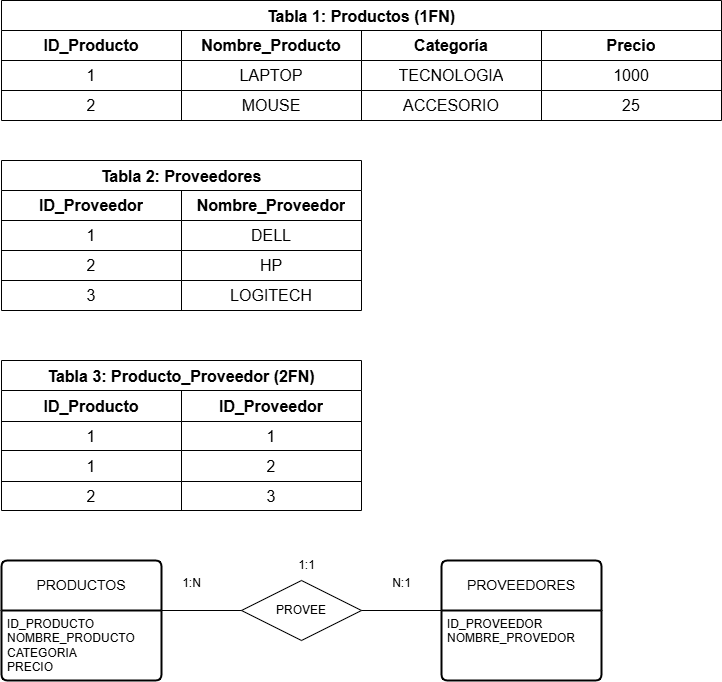

The diagram above was exported from draw.io. Its source (the exported page's mxGraphModel, read from the mxfile embedded in the PNG):
<mxGraphModel dx="1426" dy="789" grid="1" gridSize="10" guides="1" tooltips="1" connect="1" arrows="1" fold="1" page="1" pageScale="1" pageWidth="827" pageHeight="1169" math="0" shadow="0">
  <root>
    <mxCell id="0" />
    <mxCell id="1" parent="0" />
    <mxCell id="UyI4LgPugUOUoYqEmgk7-2" value="Tabla 1: Productos (1FN)" style="shape=table;startSize=30;container=1;collapsible=0;childLayout=tableLayout;strokeColor=default;fontSize=16;fontStyle=1" vertex="1" parent="1">
      <mxGeometry x="40" y="40" width="720" height="120" as="geometry" />
    </mxCell>
    <mxCell id="UyI4LgPugUOUoYqEmgk7-3" value="" style="shape=tableRow;horizontal=0;startSize=0;swimlaneHead=0;swimlaneBody=0;strokeColor=inherit;top=0;left=0;bottom=0;right=0;collapsible=0;dropTarget=0;fillColor=none;points=[[0,0.5],[1,0.5]];portConstraint=eastwest;fontSize=16;" vertex="1" parent="UyI4LgPugUOUoYqEmgk7-2">
      <mxGeometry y="30" width="720" height="30" as="geometry" />
    </mxCell>
    <mxCell id="UyI4LgPugUOUoYqEmgk7-4" value="&lt;b&gt;ID_Producto&lt;/b&gt;" style="shape=partialRectangle;html=1;whiteSpace=wrap;connectable=0;strokeColor=inherit;overflow=hidden;fillColor=none;top=0;left=0;bottom=0;right=0;pointerEvents=1;fontSize=16;" vertex="1" parent="UyI4LgPugUOUoYqEmgk7-3">
      <mxGeometry width="180" height="30" as="geometry">
        <mxRectangle width="180" height="30" as="alternateBounds" />
      </mxGeometry>
    </mxCell>
    <mxCell id="UyI4LgPugUOUoYqEmgk7-5" value="&lt;b&gt;Nombre_Producto&lt;/b&gt;" style="shape=partialRectangle;html=1;whiteSpace=wrap;connectable=0;strokeColor=inherit;overflow=hidden;fillColor=none;top=0;left=0;bottom=0;right=0;pointerEvents=1;fontSize=16;" vertex="1" parent="UyI4LgPugUOUoYqEmgk7-3">
      <mxGeometry x="180" width="180" height="30" as="geometry">
        <mxRectangle width="180" height="30" as="alternateBounds" />
      </mxGeometry>
    </mxCell>
    <mxCell id="UyI4LgPugUOUoYqEmgk7-6" value="Categoría" style="shape=partialRectangle;html=1;whiteSpace=wrap;connectable=0;strokeColor=inherit;overflow=hidden;fillColor=none;top=0;left=0;bottom=0;right=0;pointerEvents=1;fontSize=16;fontStyle=1" vertex="1" parent="UyI4LgPugUOUoYqEmgk7-3">
      <mxGeometry x="360" width="180" height="30" as="geometry">
        <mxRectangle width="180" height="30" as="alternateBounds" />
      </mxGeometry>
    </mxCell>
    <mxCell id="UyI4LgPugUOUoYqEmgk7-57" value="Precio" style="shape=partialRectangle;html=1;whiteSpace=wrap;connectable=0;strokeColor=inherit;overflow=hidden;fillColor=none;top=0;left=0;bottom=0;right=0;pointerEvents=1;fontSize=16;fontStyle=1" vertex="1" parent="UyI4LgPugUOUoYqEmgk7-3">
      <mxGeometry x="540" width="180" height="30" as="geometry">
        <mxRectangle width="180" height="30" as="alternateBounds" />
      </mxGeometry>
    </mxCell>
    <mxCell id="UyI4LgPugUOUoYqEmgk7-7" value="" style="shape=tableRow;horizontal=0;startSize=0;swimlaneHead=0;swimlaneBody=0;strokeColor=inherit;top=0;left=0;bottom=0;right=0;collapsible=0;dropTarget=0;fillColor=none;points=[[0,0.5],[1,0.5]];portConstraint=eastwest;fontSize=16;" vertex="1" parent="UyI4LgPugUOUoYqEmgk7-2">
      <mxGeometry y="60" width="720" height="30" as="geometry" />
    </mxCell>
    <mxCell id="UyI4LgPugUOUoYqEmgk7-8" value="1" style="shape=partialRectangle;html=1;whiteSpace=wrap;connectable=0;strokeColor=inherit;overflow=hidden;fillColor=none;top=0;left=0;bottom=0;right=0;pointerEvents=1;fontSize=16;" vertex="1" parent="UyI4LgPugUOUoYqEmgk7-7">
      <mxGeometry width="180" height="30" as="geometry">
        <mxRectangle width="180" height="30" as="alternateBounds" />
      </mxGeometry>
    </mxCell>
    <mxCell id="UyI4LgPugUOUoYqEmgk7-9" value="LAPTOP" style="shape=partialRectangle;html=1;whiteSpace=wrap;connectable=0;strokeColor=inherit;overflow=hidden;fillColor=none;top=0;left=0;bottom=0;right=0;pointerEvents=1;fontSize=16;" vertex="1" parent="UyI4LgPugUOUoYqEmgk7-7">
      <mxGeometry x="180" width="180" height="30" as="geometry">
        <mxRectangle width="180" height="30" as="alternateBounds" />
      </mxGeometry>
    </mxCell>
    <mxCell id="UyI4LgPugUOUoYqEmgk7-10" value="TECNOLOGIA" style="shape=partialRectangle;html=1;whiteSpace=wrap;connectable=0;strokeColor=inherit;overflow=hidden;fillColor=none;top=0;left=0;bottom=0;right=0;pointerEvents=1;fontSize=16;" vertex="1" parent="UyI4LgPugUOUoYqEmgk7-7">
      <mxGeometry x="360" width="180" height="30" as="geometry">
        <mxRectangle width="180" height="30" as="alternateBounds" />
      </mxGeometry>
    </mxCell>
    <mxCell id="UyI4LgPugUOUoYqEmgk7-58" value="1000" style="shape=partialRectangle;html=1;whiteSpace=wrap;connectable=0;strokeColor=inherit;overflow=hidden;fillColor=none;top=0;left=0;bottom=0;right=0;pointerEvents=1;fontSize=16;" vertex="1" parent="UyI4LgPugUOUoYqEmgk7-7">
      <mxGeometry x="540" width="180" height="30" as="geometry">
        <mxRectangle width="180" height="30" as="alternateBounds" />
      </mxGeometry>
    </mxCell>
    <mxCell id="UyI4LgPugUOUoYqEmgk7-11" value="" style="shape=tableRow;horizontal=0;startSize=0;swimlaneHead=0;swimlaneBody=0;strokeColor=inherit;top=0;left=0;bottom=0;right=0;collapsible=0;dropTarget=0;fillColor=none;points=[[0,0.5],[1,0.5]];portConstraint=eastwest;fontSize=16;" vertex="1" parent="UyI4LgPugUOUoYqEmgk7-2">
      <mxGeometry y="90" width="720" height="30" as="geometry" />
    </mxCell>
    <mxCell id="UyI4LgPugUOUoYqEmgk7-12" value="2" style="shape=partialRectangle;html=1;whiteSpace=wrap;connectable=0;strokeColor=inherit;overflow=hidden;fillColor=none;top=0;left=0;bottom=0;right=0;pointerEvents=1;fontSize=16;" vertex="1" parent="UyI4LgPugUOUoYqEmgk7-11">
      <mxGeometry width="180" height="30" as="geometry">
        <mxRectangle width="180" height="30" as="alternateBounds" />
      </mxGeometry>
    </mxCell>
    <mxCell id="UyI4LgPugUOUoYqEmgk7-13" value="MOUSE" style="shape=partialRectangle;html=1;whiteSpace=wrap;connectable=0;strokeColor=inherit;overflow=hidden;fillColor=none;top=0;left=0;bottom=0;right=0;pointerEvents=1;fontSize=16;" vertex="1" parent="UyI4LgPugUOUoYqEmgk7-11">
      <mxGeometry x="180" width="180" height="30" as="geometry">
        <mxRectangle width="180" height="30" as="alternateBounds" />
      </mxGeometry>
    </mxCell>
    <mxCell id="UyI4LgPugUOUoYqEmgk7-14" value="ACCESORIO" style="shape=partialRectangle;html=1;whiteSpace=wrap;connectable=0;strokeColor=inherit;overflow=hidden;fillColor=none;top=0;left=0;bottom=0;right=0;pointerEvents=1;fontSize=16;" vertex="1" parent="UyI4LgPugUOUoYqEmgk7-11">
      <mxGeometry x="360" width="180" height="30" as="geometry">
        <mxRectangle width="180" height="30" as="alternateBounds" />
      </mxGeometry>
    </mxCell>
    <mxCell id="UyI4LgPugUOUoYqEmgk7-59" value="25" style="shape=partialRectangle;html=1;whiteSpace=wrap;connectable=0;strokeColor=inherit;overflow=hidden;fillColor=none;top=0;left=0;bottom=0;right=0;pointerEvents=1;fontSize=16;" vertex="1" parent="UyI4LgPugUOUoYqEmgk7-11">
      <mxGeometry x="540" width="180" height="30" as="geometry">
        <mxRectangle width="180" height="30" as="alternateBounds" />
      </mxGeometry>
    </mxCell>
    <mxCell id="UyI4LgPugUOUoYqEmgk7-60" value="Tabla 2: Proveedores" style="shape=table;startSize=30;container=1;collapsible=0;childLayout=tableLayout;strokeColor=default;fontSize=16;fontStyle=1" vertex="1" parent="1">
      <mxGeometry x="40" y="200" width="360" height="150" as="geometry" />
    </mxCell>
    <mxCell id="UyI4LgPugUOUoYqEmgk7-61" value="" style="shape=tableRow;horizontal=0;startSize=0;swimlaneHead=0;swimlaneBody=0;strokeColor=inherit;top=0;left=0;bottom=0;right=0;collapsible=0;dropTarget=0;fillColor=none;points=[[0,0.5],[1,0.5]];portConstraint=eastwest;fontSize=16;" vertex="1" parent="UyI4LgPugUOUoYqEmgk7-60">
      <mxGeometry y="30" width="360" height="30" as="geometry" />
    </mxCell>
    <mxCell id="UyI4LgPugUOUoYqEmgk7-62" value="ID_Proveedor" style="shape=partialRectangle;html=1;whiteSpace=wrap;connectable=0;strokeColor=inherit;overflow=hidden;fillColor=none;top=0;left=0;bottom=0;right=0;pointerEvents=1;fontSize=16;fontStyle=1" vertex="1" parent="UyI4LgPugUOUoYqEmgk7-61">
      <mxGeometry width="180" height="30" as="geometry">
        <mxRectangle width="180" height="30" as="alternateBounds" />
      </mxGeometry>
    </mxCell>
    <mxCell id="UyI4LgPugUOUoYqEmgk7-63" value="Nombre_Proveedor" style="shape=partialRectangle;html=1;whiteSpace=wrap;connectable=0;strokeColor=inherit;overflow=hidden;fillColor=none;top=0;left=0;bottom=0;right=0;pointerEvents=1;fontSize=16;fontStyle=1" vertex="1" parent="UyI4LgPugUOUoYqEmgk7-61">
      <mxGeometry x="180" width="180" height="30" as="geometry">
        <mxRectangle width="180" height="30" as="alternateBounds" />
      </mxGeometry>
    </mxCell>
    <mxCell id="UyI4LgPugUOUoYqEmgk7-65" value="" style="shape=tableRow;horizontal=0;startSize=0;swimlaneHead=0;swimlaneBody=0;strokeColor=inherit;top=0;left=0;bottom=0;right=0;collapsible=0;dropTarget=0;fillColor=none;points=[[0,0.5],[1,0.5]];portConstraint=eastwest;fontSize=16;" vertex="1" parent="UyI4LgPugUOUoYqEmgk7-60">
      <mxGeometry y="60" width="360" height="30" as="geometry" />
    </mxCell>
    <mxCell id="UyI4LgPugUOUoYqEmgk7-66" value="1" style="shape=partialRectangle;html=1;whiteSpace=wrap;connectable=0;strokeColor=inherit;overflow=hidden;fillColor=none;top=0;left=0;bottom=0;right=0;pointerEvents=1;fontSize=16;" vertex="1" parent="UyI4LgPugUOUoYqEmgk7-65">
      <mxGeometry width="180" height="30" as="geometry">
        <mxRectangle width="180" height="30" as="alternateBounds" />
      </mxGeometry>
    </mxCell>
    <mxCell id="UyI4LgPugUOUoYqEmgk7-67" value="DELL" style="shape=partialRectangle;html=1;whiteSpace=wrap;connectable=0;strokeColor=inherit;overflow=hidden;fillColor=none;top=0;left=0;bottom=0;right=0;pointerEvents=1;fontSize=16;" vertex="1" parent="UyI4LgPugUOUoYqEmgk7-65">
      <mxGeometry x="180" width="180" height="30" as="geometry">
        <mxRectangle width="180" height="30" as="alternateBounds" />
      </mxGeometry>
    </mxCell>
    <mxCell id="UyI4LgPugUOUoYqEmgk7-69" value="" style="shape=tableRow;horizontal=0;startSize=0;swimlaneHead=0;swimlaneBody=0;strokeColor=inherit;top=0;left=0;bottom=0;right=0;collapsible=0;dropTarget=0;fillColor=none;points=[[0,0.5],[1,0.5]];portConstraint=eastwest;fontSize=16;" vertex="1" parent="UyI4LgPugUOUoYqEmgk7-60">
      <mxGeometry y="90" width="360" height="30" as="geometry" />
    </mxCell>
    <mxCell id="UyI4LgPugUOUoYqEmgk7-70" value="2" style="shape=partialRectangle;html=1;whiteSpace=wrap;connectable=0;strokeColor=inherit;overflow=hidden;fillColor=none;top=0;left=0;bottom=0;right=0;pointerEvents=1;fontSize=16;" vertex="1" parent="UyI4LgPugUOUoYqEmgk7-69">
      <mxGeometry width="180" height="30" as="geometry">
        <mxRectangle width="180" height="30" as="alternateBounds" />
      </mxGeometry>
    </mxCell>
    <mxCell id="UyI4LgPugUOUoYqEmgk7-71" value="HP" style="shape=partialRectangle;html=1;whiteSpace=wrap;connectable=0;strokeColor=inherit;overflow=hidden;fillColor=none;top=0;left=0;bottom=0;right=0;pointerEvents=1;fontSize=16;" vertex="1" parent="UyI4LgPugUOUoYqEmgk7-69">
      <mxGeometry x="180" width="180" height="30" as="geometry">
        <mxRectangle width="180" height="30" as="alternateBounds" />
      </mxGeometry>
    </mxCell>
    <mxCell id="UyI4LgPugUOUoYqEmgk7-73" style="shape=tableRow;horizontal=0;startSize=0;swimlaneHead=0;swimlaneBody=0;strokeColor=inherit;top=0;left=0;bottom=0;right=0;collapsible=0;dropTarget=0;fillColor=none;points=[[0,0.5],[1,0.5]];portConstraint=eastwest;fontSize=16;" vertex="1" parent="UyI4LgPugUOUoYqEmgk7-60">
      <mxGeometry y="120" width="360" height="30" as="geometry" />
    </mxCell>
    <mxCell id="UyI4LgPugUOUoYqEmgk7-74" value="3" style="shape=partialRectangle;html=1;whiteSpace=wrap;connectable=0;strokeColor=inherit;overflow=hidden;fillColor=none;top=0;left=0;bottom=0;right=0;pointerEvents=1;fontSize=16;" vertex="1" parent="UyI4LgPugUOUoYqEmgk7-73">
      <mxGeometry width="180" height="30" as="geometry">
        <mxRectangle width="180" height="30" as="alternateBounds" />
      </mxGeometry>
    </mxCell>
    <mxCell id="UyI4LgPugUOUoYqEmgk7-75" value="LOGITECH" style="shape=partialRectangle;html=1;whiteSpace=wrap;connectable=0;strokeColor=inherit;overflow=hidden;fillColor=none;top=0;left=0;bottom=0;right=0;pointerEvents=1;fontSize=16;" vertex="1" parent="UyI4LgPugUOUoYqEmgk7-73">
      <mxGeometry x="180" width="180" height="30" as="geometry">
        <mxRectangle width="180" height="30" as="alternateBounds" />
      </mxGeometry>
    </mxCell>
    <mxCell id="UyI4LgPugUOUoYqEmgk7-76" value="Tabla 3: Producto_Proveedor (2FN)" style="shape=table;startSize=30;container=1;collapsible=0;childLayout=tableLayout;strokeColor=default;fontSize=16;fontStyle=1" vertex="1" parent="1">
      <mxGeometry x="40" y="400" width="360" height="150" as="geometry" />
    </mxCell>
    <mxCell id="UyI4LgPugUOUoYqEmgk7-77" value="" style="shape=tableRow;horizontal=0;startSize=0;swimlaneHead=0;swimlaneBody=0;strokeColor=inherit;top=0;left=0;bottom=0;right=0;collapsible=0;dropTarget=0;fillColor=none;points=[[0,0.5],[1,0.5]];portConstraint=eastwest;fontSize=16;fontStyle=1" vertex="1" parent="UyI4LgPugUOUoYqEmgk7-76">
      <mxGeometry y="30" width="360" height="31" as="geometry" />
    </mxCell>
    <mxCell id="UyI4LgPugUOUoYqEmgk7-78" value="&lt;b&gt;ID_Producto&lt;/b&gt;" style="shape=partialRectangle;html=1;whiteSpace=wrap;connectable=0;strokeColor=inherit;overflow=hidden;fillColor=none;top=0;left=0;bottom=0;right=0;pointerEvents=1;fontSize=16;" vertex="1" parent="UyI4LgPugUOUoYqEmgk7-77">
      <mxGeometry width="180" height="31" as="geometry">
        <mxRectangle width="180" height="31" as="alternateBounds" />
      </mxGeometry>
    </mxCell>
    <mxCell id="UyI4LgPugUOUoYqEmgk7-79" value="&lt;b&gt;ID_Proveedor&lt;/b&gt;" style="shape=partialRectangle;html=1;whiteSpace=wrap;connectable=0;strokeColor=inherit;overflow=hidden;fillColor=none;top=0;left=0;bottom=0;right=0;pointerEvents=1;fontSize=16;" vertex="1" parent="UyI4LgPugUOUoYqEmgk7-77">
      <mxGeometry x="180" width="180" height="31" as="geometry">
        <mxRectangle width="180" height="31" as="alternateBounds" />
      </mxGeometry>
    </mxCell>
    <mxCell id="UyI4LgPugUOUoYqEmgk7-81" value="" style="shape=tableRow;horizontal=0;startSize=0;swimlaneHead=0;swimlaneBody=0;strokeColor=inherit;top=0;left=0;bottom=0;right=0;collapsible=0;dropTarget=0;fillColor=none;points=[[0,0.5],[1,0.5]];portConstraint=eastwest;fontSize=16;" vertex="1" parent="UyI4LgPugUOUoYqEmgk7-76">
      <mxGeometry y="61" width="360" height="29" as="geometry" />
    </mxCell>
    <mxCell id="UyI4LgPugUOUoYqEmgk7-82" value="1" style="shape=partialRectangle;html=1;whiteSpace=wrap;connectable=0;strokeColor=inherit;overflow=hidden;fillColor=none;top=0;left=0;bottom=0;right=0;pointerEvents=1;fontSize=16;" vertex="1" parent="UyI4LgPugUOUoYqEmgk7-81">
      <mxGeometry width="180" height="29" as="geometry">
        <mxRectangle width="180" height="29" as="alternateBounds" />
      </mxGeometry>
    </mxCell>
    <mxCell id="UyI4LgPugUOUoYqEmgk7-83" value="1" style="shape=partialRectangle;html=1;whiteSpace=wrap;connectable=0;strokeColor=inherit;overflow=hidden;fillColor=none;top=0;left=0;bottom=0;right=0;pointerEvents=1;fontSize=16;" vertex="1" parent="UyI4LgPugUOUoYqEmgk7-81">
      <mxGeometry x="180" width="180" height="29" as="geometry">
        <mxRectangle width="180" height="29" as="alternateBounds" />
      </mxGeometry>
    </mxCell>
    <mxCell id="UyI4LgPugUOUoYqEmgk7-85" value="" style="shape=tableRow;horizontal=0;startSize=0;swimlaneHead=0;swimlaneBody=0;strokeColor=inherit;top=0;left=0;bottom=0;right=0;collapsible=0;dropTarget=0;fillColor=none;points=[[0,0.5],[1,0.5]];portConstraint=eastwest;fontSize=16;" vertex="1" parent="UyI4LgPugUOUoYqEmgk7-76">
      <mxGeometry y="90" width="360" height="31" as="geometry" />
    </mxCell>
    <mxCell id="UyI4LgPugUOUoYqEmgk7-86" value="1" style="shape=partialRectangle;html=1;whiteSpace=wrap;connectable=0;strokeColor=inherit;overflow=hidden;fillColor=none;top=0;left=0;bottom=0;right=0;pointerEvents=1;fontSize=16;" vertex="1" parent="UyI4LgPugUOUoYqEmgk7-85">
      <mxGeometry width="180" height="31" as="geometry">
        <mxRectangle width="180" height="31" as="alternateBounds" />
      </mxGeometry>
    </mxCell>
    <mxCell id="UyI4LgPugUOUoYqEmgk7-87" value="2" style="shape=partialRectangle;html=1;whiteSpace=wrap;connectable=0;strokeColor=inherit;overflow=hidden;fillColor=none;top=0;left=0;bottom=0;right=0;pointerEvents=1;fontSize=16;" vertex="1" parent="UyI4LgPugUOUoYqEmgk7-85">
      <mxGeometry x="180" width="180" height="31" as="geometry">
        <mxRectangle width="180" height="31" as="alternateBounds" />
      </mxGeometry>
    </mxCell>
    <mxCell id="UyI4LgPugUOUoYqEmgk7-89" style="shape=tableRow;horizontal=0;startSize=0;swimlaneHead=0;swimlaneBody=0;strokeColor=inherit;top=0;left=0;bottom=0;right=0;collapsible=0;dropTarget=0;fillColor=none;points=[[0,0.5],[1,0.5]];portConstraint=eastwest;fontSize=16;" vertex="1" parent="UyI4LgPugUOUoYqEmgk7-76">
      <mxGeometry y="121" width="360" height="29" as="geometry" />
    </mxCell>
    <mxCell id="UyI4LgPugUOUoYqEmgk7-90" value="2" style="shape=partialRectangle;html=1;whiteSpace=wrap;connectable=0;strokeColor=inherit;overflow=hidden;fillColor=none;top=0;left=0;bottom=0;right=0;pointerEvents=1;fontSize=16;" vertex="1" parent="UyI4LgPugUOUoYqEmgk7-89">
      <mxGeometry width="180" height="29" as="geometry">
        <mxRectangle width="180" height="29" as="alternateBounds" />
      </mxGeometry>
    </mxCell>
    <mxCell id="UyI4LgPugUOUoYqEmgk7-91" value="3" style="shape=partialRectangle;html=1;whiteSpace=wrap;connectable=0;strokeColor=inherit;overflow=hidden;fillColor=none;top=0;left=0;bottom=0;right=0;pointerEvents=1;fontSize=16;" vertex="1" parent="UyI4LgPugUOUoYqEmgk7-89">
      <mxGeometry x="180" width="180" height="29" as="geometry">
        <mxRectangle width="180" height="29" as="alternateBounds" />
      </mxGeometry>
    </mxCell>
    <mxCell id="UyI4LgPugUOUoYqEmgk7-126" value="PRODUCTOS" style="swimlane;childLayout=stackLayout;horizontal=1;startSize=50;horizontalStack=0;rounded=1;fontSize=14;fontStyle=0;strokeWidth=2;resizeParent=0;resizeLast=1;shadow=0;dashed=0;align=center;arcSize=4;whiteSpace=wrap;html=1;" vertex="1" parent="1">
      <mxGeometry x="40" y="600" width="160" height="120" as="geometry" />
    </mxCell>
    <mxCell id="UyI4LgPugUOUoYqEmgk7-127" value="ID_PRODUCTO&lt;div&gt;NOMBRE_PRODUCTO&lt;br&gt;CATEGORIA&lt;/div&gt;&lt;div&gt;PRECIO&lt;/div&gt;" style="align=left;strokeColor=none;fillColor=none;spacingLeft=4;fontSize=12;verticalAlign=top;resizable=0;rotatable=0;part=1;html=1;" vertex="1" parent="UyI4LgPugUOUoYqEmgk7-126">
      <mxGeometry y="50" width="160" height="70" as="geometry" />
    </mxCell>
    <mxCell id="UyI4LgPugUOUoYqEmgk7-128" value="PROVEE" style="shape=rhombus;perimeter=rhombusPerimeter;whiteSpace=wrap;html=1;align=center;" vertex="1" parent="1">
      <mxGeometry x="280" y="620" width="120" height="60" as="geometry" />
    </mxCell>
    <mxCell id="UyI4LgPugUOUoYqEmgk7-129" value="PROVEEDORES" style="swimlane;childLayout=stackLayout;horizontal=1;startSize=50;horizontalStack=0;rounded=1;fontSize=14;fontStyle=0;strokeWidth=2;resizeParent=0;resizeLast=1;shadow=0;dashed=0;align=center;arcSize=4;whiteSpace=wrap;html=1;" vertex="1" parent="1">
      <mxGeometry x="480" y="600" width="160" height="120" as="geometry" />
    </mxCell>
    <mxCell id="UyI4LgPugUOUoYqEmgk7-130" value="ID_PROVEEDOR&lt;div&gt;NOMBRE_PROVEDOR&lt;/div&gt;" style="align=left;strokeColor=none;fillColor=none;spacingLeft=4;fontSize=12;verticalAlign=top;resizable=0;rotatable=0;part=1;html=1;" vertex="1" parent="UyI4LgPugUOUoYqEmgk7-129">
      <mxGeometry y="50" width="160" height="70" as="geometry" />
    </mxCell>
    <mxCell id="UyI4LgPugUOUoYqEmgk7-131" value="" style="endArrow=none;html=1;rounded=0;entryX=0;entryY=0;entryDx=0;entryDy=0;exitX=1;exitY=0.5;exitDx=0;exitDy=0;" edge="1" parent="1" source="UyI4LgPugUOUoYqEmgk7-128" target="UyI4LgPugUOUoYqEmgk7-130">
      <mxGeometry relative="1" as="geometry">
        <mxPoint x="330" y="770" as="sourcePoint" />
        <mxPoint x="490" y="770" as="targetPoint" />
      </mxGeometry>
    </mxCell>
    <mxCell id="UyI4LgPugUOUoYqEmgk7-132" value="" style="endArrow=none;html=1;rounded=0;exitX=1;exitY=0;exitDx=0;exitDy=0;entryX=0;entryY=0.5;entryDx=0;entryDy=0;" edge="1" parent="1" source="UyI4LgPugUOUoYqEmgk7-127" target="UyI4LgPugUOUoYqEmgk7-128">
      <mxGeometry relative="1" as="geometry">
        <mxPoint x="330" y="770" as="sourcePoint" />
        <mxPoint x="490" y="770" as="targetPoint" />
      </mxGeometry>
    </mxCell>
    <mxCell id="UyI4LgPugUOUoYqEmgk7-133" value="1:N" style="text;html=1;align=center;verticalAlign=middle;resizable=0;points=[];autosize=1;strokeColor=none;fillColor=none;" vertex="1" parent="1">
      <mxGeometry x="210" y="608" width="40" height="30" as="geometry" />
    </mxCell>
    <mxCell id="UyI4LgPugUOUoYqEmgk7-134" value="N:1" style="text;html=1;align=center;verticalAlign=middle;resizable=0;points=[];autosize=1;strokeColor=none;fillColor=none;" vertex="1" parent="1">
      <mxGeometry x="420" y="608" width="40" height="30" as="geometry" />
    </mxCell>
    <mxCell id="UyI4LgPugUOUoYqEmgk7-135" value="1:1" style="text;html=1;align=center;verticalAlign=middle;resizable=0;points=[];autosize=1;strokeColor=none;fillColor=none;" vertex="1" parent="1">
      <mxGeometry x="325" y="590" width="40" height="30" as="geometry" />
    </mxCell>
  </root>
</mxGraphModel>